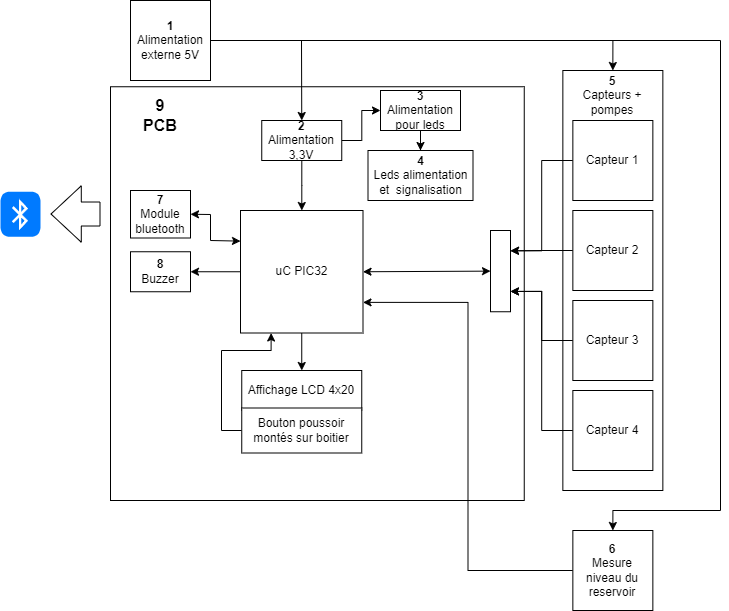

The diagram above was exported from draw.io. Its source (the exported page's mxGraphModel, read from the mxfile embedded in the PNG):
<mxGraphModel dx="1418" dy="820" grid="1" gridSize="10" guides="1" tooltips="1" connect="1" arrows="1" fold="1" page="1" pageScale="1" pageWidth="827" pageHeight="1169" math="0" shadow="0">
  <root>
    <mxCell id="0" />
    <mxCell id="1" parent="0" />
    <mxCell id="zG7GpUUIhApCFcoai5n3-43" value="" style="whiteSpace=wrap;html=1;aspect=fixed;" vertex="1" parent="1">
      <mxGeometry x="160" y="246.25" width="413.75" height="413.75" as="geometry" />
    </mxCell>
    <mxCell id="qgr2JBzwgw_MhLTYwdBK-132" value="" style="rounded=0;whiteSpace=wrap;html=1;fillColor=none;" parent="1" vertex="1">
      <mxGeometry x="612.35" y="230" width="100" height="420" as="geometry" />
    </mxCell>
    <mxCell id="JFCXjYUeIQA5T5QnIjq4-16" style="edgeStyle=orthogonalEdgeStyle;rounded=0;orthogonalLoop=1;jettySize=auto;html=1;exitX=1;exitY=0.5;exitDx=0;exitDy=0;entryX=0.5;entryY=0;entryDx=0;entryDy=0;" parent="1" source="qgr2JBzwgw_MhLTYwdBK-1" target="qgr2JBzwgw_MhLTYwdBK-132" edge="1">
      <mxGeometry relative="1" as="geometry" />
    </mxCell>
    <mxCell id="zG7GpUUIhApCFcoai5n3-7" style="edgeStyle=orthogonalEdgeStyle;rounded=0;orthogonalLoop=1;jettySize=auto;html=1;exitX=1;exitY=0.5;exitDx=0;exitDy=0;entryX=0.5;entryY=0;entryDx=0;entryDy=0;" edge="1" parent="1" source="qgr2JBzwgw_MhLTYwdBK-1" target="qgr2JBzwgw_MhLTYwdBK-7">
      <mxGeometry relative="1" as="geometry">
        <Array as="points">
          <mxPoint x="770" y="200" />
          <mxPoint x="770" y="670" />
          <mxPoint x="662" y="670" />
        </Array>
      </mxGeometry>
    </mxCell>
    <mxCell id="qgr2JBzwgw_MhLTYwdBK-1" value="&lt;b&gt;1&lt;br&gt;&lt;/b&gt;Alimentation externe 5V" style="whiteSpace=wrap;html=1;aspect=fixed;" parent="1" vertex="1">
      <mxGeometry x="180" y="160" width="80" height="80" as="geometry" />
    </mxCell>
    <mxCell id="zG7GpUUIhApCFcoai5n3-35" style="edgeStyle=orthogonalEdgeStyle;rounded=0;orthogonalLoop=1;jettySize=auto;html=1;exitX=0;exitY=0.5;exitDx=0;exitDy=0;entryX=1;entryY=0.25;entryDx=0;entryDy=0;" edge="1" parent="1" source="qgr2JBzwgw_MhLTYwdBK-3" target="zG7GpUUIhApCFcoai5n3-13">
      <mxGeometry relative="1" as="geometry" />
    </mxCell>
    <mxCell id="qgr2JBzwgw_MhLTYwdBK-3" value="Capteur 1" style="whiteSpace=wrap;html=1;aspect=fixed;" parent="1" vertex="1">
      <mxGeometry x="622.35" y="280" width="80" height="80" as="geometry" />
    </mxCell>
    <mxCell id="zG7GpUUIhApCFcoai5n3-34" style="edgeStyle=orthogonalEdgeStyle;rounded=0;orthogonalLoop=1;jettySize=auto;html=1;exitX=0;exitY=0.5;exitDx=0;exitDy=0;entryX=1;entryY=0.25;entryDx=0;entryDy=0;" edge="1" parent="1" source="qgr2JBzwgw_MhLTYwdBK-4" target="zG7GpUUIhApCFcoai5n3-13">
      <mxGeometry relative="1" as="geometry" />
    </mxCell>
    <mxCell id="qgr2JBzwgw_MhLTYwdBK-4" value="Capteur 2" style="whiteSpace=wrap;html=1;aspect=fixed;" parent="1" vertex="1">
      <mxGeometry x="622.35" y="370" width="80" height="80" as="geometry" />
    </mxCell>
    <mxCell id="zG7GpUUIhApCFcoai5n3-28" style="edgeStyle=orthogonalEdgeStyle;rounded=0;orthogonalLoop=1;jettySize=auto;html=1;exitX=0;exitY=0.5;exitDx=0;exitDy=0;entryX=1;entryY=0.75;entryDx=0;entryDy=0;" edge="1" parent="1" source="qgr2JBzwgw_MhLTYwdBK-5" target="zG7GpUUIhApCFcoai5n3-13">
      <mxGeometry relative="1" as="geometry" />
    </mxCell>
    <mxCell id="qgr2JBzwgw_MhLTYwdBK-5" value="Capteur 4" style="whiteSpace=wrap;html=1;aspect=fixed;" parent="1" vertex="1">
      <mxGeometry x="622.35" y="550" width="80" height="80" as="geometry" />
    </mxCell>
    <mxCell id="zG7GpUUIhApCFcoai5n3-29" style="edgeStyle=orthogonalEdgeStyle;rounded=0;orthogonalLoop=1;jettySize=auto;html=1;exitX=0;exitY=0.5;exitDx=0;exitDy=0;entryX=1;entryY=0.75;entryDx=0;entryDy=0;" edge="1" parent="1" source="qgr2JBzwgw_MhLTYwdBK-6" target="zG7GpUUIhApCFcoai5n3-13">
      <mxGeometry relative="1" as="geometry" />
    </mxCell>
    <mxCell id="qgr2JBzwgw_MhLTYwdBK-6" value="Capteur 3" style="whiteSpace=wrap;html=1;aspect=fixed;" parent="1" vertex="1">
      <mxGeometry x="622.35" y="460" width="80" height="80" as="geometry" />
    </mxCell>
    <mxCell id="zG7GpUUIhApCFcoai5n3-31" style="edgeStyle=orthogonalEdgeStyle;rounded=0;orthogonalLoop=1;jettySize=auto;html=1;exitX=0;exitY=0.5;exitDx=0;exitDy=0;entryX=1;entryY=0.75;entryDx=0;entryDy=0;" edge="1" parent="1" source="qgr2JBzwgw_MhLTYwdBK-7" target="qgr2JBzwgw_MhLTYwdBK-8">
      <mxGeometry relative="1" as="geometry" />
    </mxCell>
    <mxCell id="qgr2JBzwgw_MhLTYwdBK-7" value="&lt;b&gt;6&lt;/b&gt;&lt;br&gt;Mesure niveau du reservoir" style="whiteSpace=wrap;html=1;aspect=fixed;" parent="1" vertex="1">
      <mxGeometry x="622.35" y="690" width="80" height="80" as="geometry" />
    </mxCell>
    <mxCell id="zG7GpUUIhApCFcoai5n3-37" style="edgeStyle=orthogonalEdgeStyle;rounded=0;orthogonalLoop=1;jettySize=auto;html=1;exitX=0.5;exitY=1;exitDx=0;exitDy=0;entryX=0.5;entryY=0;entryDx=0;entryDy=0;" edge="1" parent="1" source="qgr2JBzwgw_MhLTYwdBK-8" target="qgr2JBzwgw_MhLTYwdBK-10">
      <mxGeometry relative="1" as="geometry" />
    </mxCell>
    <mxCell id="zG7GpUUIhApCFcoai5n3-39" style="edgeStyle=orthogonalEdgeStyle;rounded=0;orthogonalLoop=1;jettySize=auto;html=1;exitX=0;exitY=0.5;exitDx=0;exitDy=0;entryX=1;entryY=0.5;entryDx=0;entryDy=0;" edge="1" parent="1" source="qgr2JBzwgw_MhLTYwdBK-8" target="qgr2JBzwgw_MhLTYwdBK-13">
      <mxGeometry relative="1" as="geometry" />
    </mxCell>
    <mxCell id="qgr2JBzwgw_MhLTYwdBK-8" value="uC PIC32" style="whiteSpace=wrap;html=1;aspect=fixed;" parent="1" vertex="1">
      <mxGeometry x="290" y="370" width="122.5" height="122.5" as="geometry" />
    </mxCell>
    <mxCell id="qgr2JBzwgw_MhLTYwdBK-10" value="Affichage LCD 4x20" style="rounded=0;whiteSpace=wrap;html=1;" parent="1" vertex="1">
      <mxGeometry x="291.25" y="530" width="120" height="40" as="geometry" />
    </mxCell>
    <mxCell id="zG7GpUUIhApCFcoai5n3-38" style="edgeStyle=orthogonalEdgeStyle;rounded=0;orthogonalLoop=1;jettySize=auto;html=1;exitX=0;exitY=0.5;exitDx=0;exitDy=0;entryX=0.25;entryY=1;entryDx=0;entryDy=0;" edge="1" parent="1" source="qgr2JBzwgw_MhLTYwdBK-11" target="qgr2JBzwgw_MhLTYwdBK-8">
      <mxGeometry relative="1" as="geometry">
        <Array as="points">
          <mxPoint x="271" y="590" />
          <mxPoint x="271" y="510" />
          <mxPoint x="321" y="510" />
        </Array>
      </mxGeometry>
    </mxCell>
    <mxCell id="qgr2JBzwgw_MhLTYwdBK-11" value="Bouton poussoir montés sur boitier" style="rounded=0;whiteSpace=wrap;html=1;" parent="1" vertex="1">
      <mxGeometry x="291.25" y="567.5" width="120" height="45" as="geometry" />
    </mxCell>
    <mxCell id="qgr2JBzwgw_MhLTYwdBK-13" value="&lt;b&gt;8&lt;/b&gt;&lt;br&gt;Buzzer" style="rounded=0;whiteSpace=wrap;html=1;" parent="1" vertex="1">
      <mxGeometry x="180" y="411.25" width="60" height="40" as="geometry" />
    </mxCell>
    <mxCell id="zG7GpUUIhApCFcoai5n3-4" value="" style="edgeStyle=orthogonalEdgeStyle;rounded=0;orthogonalLoop=1;jettySize=auto;html=1;" edge="1" parent="1" source="qgr2JBzwgw_MhLTYwdBK-15" target="zG7GpUUIhApCFcoai5n3-1">
      <mxGeometry relative="1" as="geometry" />
    </mxCell>
    <mxCell id="zG7GpUUIhApCFcoai5n3-5" value="" style="edgeStyle=orthogonalEdgeStyle;rounded=0;orthogonalLoop=1;jettySize=auto;html=1;" edge="1" parent="1" source="qgr2JBzwgw_MhLTYwdBK-15" target="qgr2JBzwgw_MhLTYwdBK-8">
      <mxGeometry relative="1" as="geometry" />
    </mxCell>
    <mxCell id="qgr2JBzwgw_MhLTYwdBK-15" value="&lt;b&gt;2&lt;/b&gt;&lt;br&gt;Alimentation 3,3V" style="rounded=0;whiteSpace=wrap;html=1;" parent="1" vertex="1">
      <mxGeometry x="311.25" y="280" width="80" height="40" as="geometry" />
    </mxCell>
    <mxCell id="qgr2JBzwgw_MhLTYwdBK-67" value="&lt;b&gt;7&lt;/b&gt;&lt;br&gt;Module bluetooth" style="rounded=0;whiteSpace=wrap;html=1;" parent="1" vertex="1">
      <mxGeometry x="180" y="350" width="60" height="47.5" as="geometry" />
    </mxCell>
    <mxCell id="qgr2JBzwgw_MhLTYwdBK-71" value="&lt;b&gt;4&lt;/b&gt;&lt;br&gt;Leds alimentation et&amp;nbsp; signalisation" style="rounded=0;whiteSpace=wrap;html=1;" parent="1" vertex="1">
      <mxGeometry x="417.5" y="310" width="105" height="50" as="geometry" />
    </mxCell>
    <mxCell id="qgr2JBzwgw_MhLTYwdBK-137" value="&lt;b&gt;5&lt;/b&gt;&lt;br&gt;Capteurs + pompes" style="text;html=1;strokeColor=none;fillColor=none;align=center;verticalAlign=middle;whiteSpace=wrap;rounded=0;" parent="1" vertex="1">
      <mxGeometry x="622.35" y="240" width="80" height="30" as="geometry" />
    </mxCell>
    <mxCell id="jTeVRLrrodxTnjLva2XY-2" value="" style="endArrow=none;html=1;rounded=0;exitX=1;exitY=0.5;exitDx=0;exitDy=0;" parent="1" source="qgr2JBzwgw_MhLTYwdBK-1" edge="1">
      <mxGeometry width="50" height="50" relative="1" as="geometry">
        <mxPoint x="400" y="190" as="sourcePoint" />
        <mxPoint x="350" y="200" as="targetPoint" />
      </mxGeometry>
    </mxCell>
    <mxCell id="zG7GpUUIhApCFcoai5n3-2" value="" style="edgeStyle=orthogonalEdgeStyle;rounded=0;orthogonalLoop=1;jettySize=auto;html=1;" edge="1" parent="1" source="zG7GpUUIhApCFcoai5n3-1" target="qgr2JBzwgw_MhLTYwdBK-71">
      <mxGeometry relative="1" as="geometry" />
    </mxCell>
    <mxCell id="zG7GpUUIhApCFcoai5n3-1" value="&lt;b&gt;3&lt;/b&gt;&lt;br&gt;Alimentation pour leds" style="rounded=0;whiteSpace=wrap;html=1;" vertex="1" parent="1">
      <mxGeometry x="430" y="250" width="80" height="40" as="geometry" />
    </mxCell>
    <mxCell id="zG7GpUUIhApCFcoai5n3-13" value="" style="rounded=0;whiteSpace=wrap;html=1;" vertex="1" parent="1">
      <mxGeometry x="540" y="390" width="20" height="81.25" as="geometry" />
    </mxCell>
    <mxCell id="zG7GpUUIhApCFcoai5n3-32" value="" style="endArrow=classic;startArrow=classic;html=1;rounded=0;exitX=1;exitY=0.5;exitDx=0;exitDy=0;entryX=0;entryY=0.5;entryDx=0;entryDy=0;" edge="1" parent="1" source="qgr2JBzwgw_MhLTYwdBK-8" target="zG7GpUUIhApCFcoai5n3-13">
      <mxGeometry width="50" height="50" relative="1" as="geometry">
        <mxPoint x="450" y="430" as="sourcePoint" />
        <mxPoint x="500" y="380" as="targetPoint" />
      </mxGeometry>
    </mxCell>
    <mxCell id="zG7GpUUIhApCFcoai5n3-40" value="" style="endArrow=classic;startArrow=classic;html=1;rounded=0;exitX=1;exitY=0.5;exitDx=0;exitDy=0;entryX=0;entryY=0.25;entryDx=0;entryDy=0;" edge="1" parent="1" source="qgr2JBzwgw_MhLTYwdBK-67" target="qgr2JBzwgw_MhLTYwdBK-8">
      <mxGeometry width="50" height="50" relative="1" as="geometry">
        <mxPoint x="390" y="480" as="sourcePoint" />
        <mxPoint x="440" y="430" as="targetPoint" />
        <Array as="points">
          <mxPoint x="260" y="374" />
          <mxPoint x="260" y="400" />
        </Array>
      </mxGeometry>
    </mxCell>
    <mxCell id="zG7GpUUIhApCFcoai5n3-42" value="" style="endArrow=classic;html=1;rounded=0;entryX=0.5;entryY=0;entryDx=0;entryDy=0;" edge="1" parent="1" target="qgr2JBzwgw_MhLTYwdBK-15">
      <mxGeometry width="50" height="50" relative="1" as="geometry">
        <mxPoint x="351" y="200" as="sourcePoint" />
        <mxPoint x="450" y="200" as="targetPoint" />
      </mxGeometry>
    </mxCell>
    <mxCell id="zG7GpUUIhApCFcoai5n3-44" value="&lt;b&gt;&lt;font style=&quot;font-size: 16px;&quot;&gt;9&lt;br&gt;PCB&lt;br&gt;&lt;/font&gt;&lt;/b&gt;" style="text;html=1;strokeColor=none;fillColor=none;align=center;verticalAlign=middle;whiteSpace=wrap;rounded=0;" vertex="1" parent="1">
      <mxGeometry x="180" y="260" width="60" height="30" as="geometry" />
    </mxCell>
    <mxCell id="zG7GpUUIhApCFcoai5n3-45" value="" style="html=1;strokeWidth=1;shadow=0;dashed=0;shape=mxgraph.ios7.misc.bluetooth;fillColor=#007AFF;strokeColor=none;buttonText=;strokeColor2=#222222;fontColor=#222222;fontSize=8;verticalLabelPosition=bottom;verticalAlign=top;align=center;sketch=0;" vertex="1" parent="1">
      <mxGeometry x="50" y="351.25" width="40" height="45" as="geometry" />
    </mxCell>
    <mxCell id="zG7GpUUIhApCFcoai5n3-47" value="" style="shape=flexArrow;endArrow=classic;html=1;rounded=0;endWidth=31.428571428571427;endSize=9.761904761904761;width=24;" edge="1" parent="1">
      <mxGeometry width="50" height="50" relative="1" as="geometry">
        <mxPoint x="150" y="373.51" as="sourcePoint" />
        <mxPoint x="100" y="373.51" as="targetPoint" />
      </mxGeometry>
    </mxCell>
  </root>
</mxGraphModel>